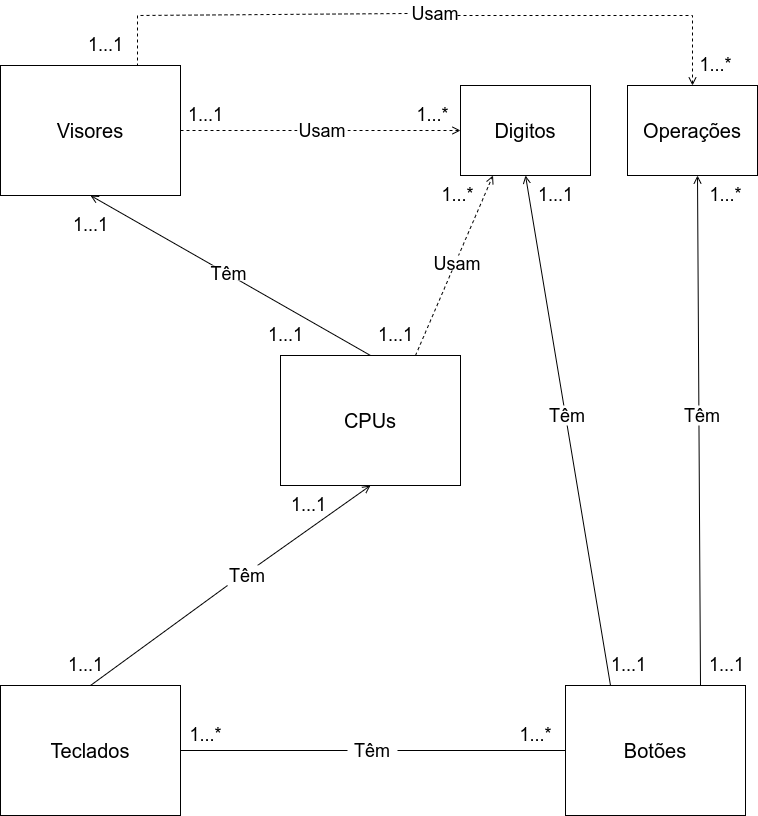

The diagram above was exported from draw.io. Its source (the exported page's mxGraphModel, read from the mxfile embedded in the PNG):
<mxGraphModel dx="1422" dy="638" grid="1" gridSize="10" guides="1" tooltips="1" connect="1" arrows="1" fold="1" page="1" pageScale="1" pageWidth="850" pageHeight="1100" math="0" shadow="0">
  <root>
    <mxCell id="0" />
    <mxCell id="1" parent="0" />
    <mxCell id="z8yNy6QyRrB9x9KH0-Q1-44" value="" style="endArrow=open;html=1;rounded=0;fontSize=20;endFill=0;exitX=1;exitY=0.5;exitDx=0;exitDy=0;entryX=0;entryY=0.5;entryDx=0;entryDy=0;dashed=1;" edge="1" parent="1" source="z8yNy6QyRrB9x9KH0-Q1-16" target="z8yNy6QyRrB9x9KH0-Q1-2">
      <mxGeometry width="50" height="50" relative="1" as="geometry">
        <mxPoint x="233" y="255" as="sourcePoint" />
        <mxPoint x="513" y="255" as="targetPoint" />
      </mxGeometry>
    </mxCell>
    <mxCell id="z8yNy6QyRrB9x9KH0-Q1-1" value="&lt;font style=&quot;font-size: 20px&quot;&gt;Visores&lt;/font&gt;" style="rounded=0;whiteSpace=wrap;html=1;" vertex="1" parent="1">
      <mxGeometry x="53" y="190" width="180" height="130" as="geometry" />
    </mxCell>
    <mxCell id="z8yNy6QyRrB9x9KH0-Q1-2" value="&lt;font style=&quot;font-size: 20px&quot;&gt;Digitos&lt;/font&gt;" style="rounded=0;whiteSpace=wrap;html=1;" vertex="1" parent="1">
      <mxGeometry x="513" y="210" width="130" height="90" as="geometry" />
    </mxCell>
    <mxCell id="z8yNy6QyRrB9x9KH0-Q1-3" value="&lt;font style=&quot;font-size: 20px&quot;&gt;CPUs&lt;/font&gt;" style="rounded=0;whiteSpace=wrap;html=1;" vertex="1" parent="1">
      <mxGeometry x="333" y="480" width="180" height="130" as="geometry" />
    </mxCell>
    <mxCell id="z8yNy6QyRrB9x9KH0-Q1-4" value="&lt;font style=&quot;font-size: 20px&quot;&gt;Teclados&lt;/font&gt;" style="rounded=0;whiteSpace=wrap;html=1;" vertex="1" parent="1">
      <mxGeometry x="53" y="810" width="180" height="130" as="geometry" />
    </mxCell>
    <mxCell id="z8yNy6QyRrB9x9KH0-Q1-5" value="&lt;font style=&quot;font-size: 20px&quot;&gt;Botões&lt;/font&gt;" style="rounded=0;whiteSpace=wrap;html=1;" vertex="1" parent="1">
      <mxGeometry x="618" y="810" width="180" height="130" as="geometry" />
    </mxCell>
    <mxCell id="z8yNy6QyRrB9x9KH0-Q1-6" value="" style="endArrow=none;html=1;rounded=0;fontSize=20;endFill=0;exitX=0;exitY=0.5;exitDx=0;exitDy=0;entryX=1;entryY=0.5;entryDx=0;entryDy=0;" edge="1" parent="1" source="z8yNy6QyRrB9x9KH0-Q1-5" target="z8yNy6QyRrB9x9KH0-Q1-4">
      <mxGeometry width="50" height="50" relative="1" as="geometry">
        <mxPoint x="425" y="770" as="sourcePoint" />
        <mxPoint x="475" y="720" as="targetPoint" />
      </mxGeometry>
    </mxCell>
    <mxCell id="z8yNy6QyRrB9x9KH0-Q1-7" value="" style="endArrow=open;html=1;rounded=0;fontSize=20;endFill=0;exitX=0.25;exitY=0;exitDx=0;exitDy=0;entryX=0.5;entryY=1;entryDx=0;entryDy=0;" edge="1" parent="1" source="z8yNy6QyRrB9x9KH0-Q1-5" target="z8yNy6QyRrB9x9KH0-Q1-2">
      <mxGeometry width="50" height="50" relative="1" as="geometry">
        <mxPoint x="820" y="490" as="sourcePoint" />
        <mxPoint x="440" y="490" as="targetPoint" />
      </mxGeometry>
    </mxCell>
    <mxCell id="z8yNy6QyRrB9x9KH0-Q1-8" value="&lt;font style=&quot;font-size: 18px&quot;&gt;Têm&lt;/font&gt;" style="text;html=1;strokeColor=none;fillColor=default;align=center;verticalAlign=middle;whiteSpace=wrap;rounded=0;fontSize=20;" vertex="1" parent="1">
      <mxGeometry x="400" y="865" width="50" height="20" as="geometry" />
    </mxCell>
    <mxCell id="z8yNy6QyRrB9x9KH0-Q1-9" value="&lt;font style=&quot;font-size: 20px&quot;&gt;Operações&lt;/font&gt;" style="rounded=0;whiteSpace=wrap;html=1;" vertex="1" parent="1">
      <mxGeometry x="680" y="210" width="130" height="90" as="geometry" />
    </mxCell>
    <mxCell id="z8yNy6QyRrB9x9KH0-Q1-10" value="" style="endArrow=open;html=1;rounded=0;fontSize=20;endFill=0;exitX=0.75;exitY=0;exitDx=0;exitDy=0;entryX=0.5;entryY=1;entryDx=0;entryDy=0;" edge="1" parent="1" source="z8yNy6QyRrB9x9KH0-Q1-5">
      <mxGeometry width="50" height="50" relative="1" as="geometry">
        <mxPoint x="835" y="810" as="sourcePoint" />
        <mxPoint x="750" y="300" as="targetPoint" />
      </mxGeometry>
    </mxCell>
    <mxCell id="z8yNy6QyRrB9x9KH0-Q1-11" value="&lt;font style=&quot;font-size: 18px&quot;&gt;Têm&lt;/font&gt;" style="text;html=1;strokeColor=none;fillColor=default;align=center;verticalAlign=middle;whiteSpace=wrap;rounded=0;fontSize=20;" vertex="1" parent="1">
      <mxGeometry x="600" y="530" width="40" height="20" as="geometry" />
    </mxCell>
    <mxCell id="z8yNy6QyRrB9x9KH0-Q1-12" value="&lt;font style=&quot;font-size: 18px&quot;&gt;Têm&lt;/font&gt;" style="text;html=1;strokeColor=none;fillColor=default;align=center;verticalAlign=middle;whiteSpace=wrap;rounded=0;fontSize=20;" vertex="1" parent="1">
      <mxGeometry x="730" y="530" width="50" height="20" as="geometry" />
    </mxCell>
    <mxCell id="z8yNy6QyRrB9x9KH0-Q1-15" value="" style="endArrow=none;html=1;rounded=0;fontSize=20;endFill=0;exitX=0;exitY=0.5;exitDx=0;exitDy=0;entryX=1;entryY=0.5;entryDx=0;entryDy=0;dashed=1;startArrow=none;" edge="1" parent="1" source="z8yNy6QyRrB9x9KH0-Q1-16" target="z8yNy6QyRrB9x9KH0-Q1-1">
      <mxGeometry width="50" height="50" relative="1" as="geometry">
        <mxPoint x="450" y="760" as="sourcePoint" />
        <mxPoint x="320" y="290" as="targetPoint" />
      </mxGeometry>
    </mxCell>
    <mxCell id="z8yNy6QyRrB9x9KH0-Q1-17" value="" style="endArrow=open;html=1;rounded=0;fontSize=20;endFill=0;exitX=0.5;exitY=0;exitDx=0;exitDy=0;entryX=0.5;entryY=1;entryDx=0;entryDy=0;" edge="1" parent="1" source="z8yNy6QyRrB9x9KH0-Q1-3" target="z8yNy6QyRrB9x9KH0-Q1-1">
      <mxGeometry width="50" height="50" relative="1" as="geometry">
        <mxPoint x="290" y="580" as="sourcePoint" />
        <mxPoint x="10" y="580" as="targetPoint" />
      </mxGeometry>
    </mxCell>
    <mxCell id="z8yNy6QyRrB9x9KH0-Q1-18" value="&lt;font style=&quot;font-size: 18px&quot;&gt;Têm&lt;/font&gt;" style="text;html=1;strokeColor=none;fillColor=default;align=center;verticalAlign=middle;whiteSpace=wrap;rounded=0;fontSize=20;" vertex="1" parent="1">
      <mxGeometry x="260" y="390" width="43" height="15" as="geometry" />
    </mxCell>
    <mxCell id="z8yNy6QyRrB9x9KH0-Q1-21" value="" style="endArrow=open;html=1;rounded=0;fontSize=20;endFill=0;exitX=0.75;exitY=0;exitDx=0;exitDy=0;entryX=0.5;entryY=1;entryDx=0;entryDy=0;startArrow=none;" edge="1" parent="1" source="z8yNy6QyRrB9x9KH0-Q1-22" target="z8yNy6QyRrB9x9KH0-Q1-3">
      <mxGeometry width="50" height="50" relative="1" as="geometry">
        <mxPoint x="320" y="790" as="sourcePoint" />
        <mxPoint x="40" y="630" as="targetPoint" />
      </mxGeometry>
    </mxCell>
    <mxCell id="z8yNy6QyRrB9x9KH0-Q1-24" value="" style="endArrow=open;html=1;rounded=0;fontSize=20;endFill=0;exitX=0.75;exitY=0;exitDx=0;exitDy=0;entryX=0.25;entryY=1;entryDx=0;entryDy=0;dashed=1;" edge="1" parent="1" source="z8yNy6QyRrB9x9KH0-Q1-3" target="z8yNy6QyRrB9x9KH0-Q1-2">
      <mxGeometry width="50" height="50" relative="1" as="geometry">
        <mxPoint x="250" y="500" as="sourcePoint" />
        <mxPoint x="530" y="300" as="targetPoint" />
      </mxGeometry>
    </mxCell>
    <mxCell id="z8yNy6QyRrB9x9KH0-Q1-25" value="&lt;font style=&quot;font-size: 18px&quot;&gt;Usam&lt;/font&gt;" style="text;html=1;strokeColor=none;fillColor=default;align=center;verticalAlign=middle;whiteSpace=wrap;rounded=0;fontSize=20;" vertex="1" parent="1">
      <mxGeometry x="485" y="380" width="50" height="15" as="geometry" />
    </mxCell>
    <mxCell id="z8yNy6QyRrB9x9KH0-Q1-26" value="" style="endArrow=none;html=1;rounded=0;fontSize=20;endFill=0;dashed=1;startArrow=none;" edge="1" parent="1">
      <mxGeometry width="50" height="50" relative="1" as="geometry">
        <mxPoint x="460" y="138" as="sourcePoint" />
        <mxPoint x="190" y="190" as="targetPoint" />
        <Array as="points">
          <mxPoint x="190" y="140" />
        </Array>
      </mxGeometry>
    </mxCell>
    <mxCell id="z8yNy6QyRrB9x9KH0-Q1-29" value="&lt;font style=&quot;font-size: 18px&quot;&gt;1...*&lt;/font&gt;" style="text;html=1;strokeColor=none;fillColor=none;align=center;verticalAlign=middle;whiteSpace=wrap;rounded=0;fontSize=18;" vertex="1" parent="1">
      <mxGeometry x="240" y="850" width="37" height="20" as="geometry" />
    </mxCell>
    <mxCell id="z8yNy6QyRrB9x9KH0-Q1-30" value="&lt;font style=&quot;font-size: 18px&quot;&gt;1...*&lt;/font&gt;" style="text;html=1;strokeColor=none;fillColor=none;align=center;verticalAlign=middle;whiteSpace=wrap;rounded=0;fontSize=18;" vertex="1" parent="1">
      <mxGeometry x="570" y="850" width="37" height="20" as="geometry" />
    </mxCell>
    <mxCell id="z8yNy6QyRrB9x9KH0-Q1-31" value="&lt;font style=&quot;font-size: 18px&quot;&gt;1...1&lt;/font&gt;" style="text;html=1;strokeColor=none;fillColor=none;align=center;verticalAlign=middle;whiteSpace=wrap;rounded=0;fontSize=18;" vertex="1" parent="1">
      <mxGeometry x="343" y="620" width="37" height="20" as="geometry" />
    </mxCell>
    <mxCell id="z8yNy6QyRrB9x9KH0-Q1-32" value="&lt;font style=&quot;font-size: 18px&quot;&gt;1...1&lt;/font&gt;" style="text;html=1;strokeColor=none;fillColor=none;align=center;verticalAlign=middle;whiteSpace=wrap;rounded=0;fontSize=18;" vertex="1" parent="1">
      <mxGeometry x="120" y="780" width="37" height="20" as="geometry" />
    </mxCell>
    <mxCell id="z8yNy6QyRrB9x9KH0-Q1-34" value="&lt;font style=&quot;font-size: 18px&quot;&gt;1...1&lt;/font&gt;" style="text;html=1;strokeColor=none;fillColor=none;align=center;verticalAlign=middle;whiteSpace=wrap;rounded=0;fontSize=18;" vertex="1" parent="1">
      <mxGeometry x="590" y="310" width="37" height="20" as="geometry" />
    </mxCell>
    <mxCell id="z8yNy6QyRrB9x9KH0-Q1-35" value="&lt;font style=&quot;font-size: 18px&quot;&gt;1...1&lt;/font&gt;" style="text;html=1;strokeColor=none;fillColor=none;align=center;verticalAlign=middle;whiteSpace=wrap;rounded=0;fontSize=18;" vertex="1" parent="1">
      <mxGeometry x="663" y="780" width="37" height="20" as="geometry" />
    </mxCell>
    <mxCell id="z8yNy6QyRrB9x9KH0-Q1-36" value="&lt;font style=&quot;font-size: 18px&quot;&gt;1...*&lt;/font&gt;" style="text;html=1;strokeColor=none;fillColor=none;align=center;verticalAlign=middle;whiteSpace=wrap;rounded=0;fontSize=18;" vertex="1" parent="1">
      <mxGeometry x="760" y="310" width="37" height="20" as="geometry" />
    </mxCell>
    <mxCell id="z8yNy6QyRrB9x9KH0-Q1-37" value="&lt;font style=&quot;font-size: 18px&quot;&gt;1...1&lt;/font&gt;" style="text;html=1;strokeColor=none;fillColor=none;align=center;verticalAlign=middle;whiteSpace=wrap;rounded=0;fontSize=18;" vertex="1" parent="1">
      <mxGeometry x="761" y="780" width="37" height="20" as="geometry" />
    </mxCell>
    <mxCell id="z8yNy6QyRrB9x9KH0-Q1-38" value="&lt;font style=&quot;font-size: 18px&quot;&gt;1...*&lt;/font&gt;" style="text;html=1;strokeColor=none;fillColor=none;align=center;verticalAlign=middle;whiteSpace=wrap;rounded=0;fontSize=18;" vertex="1" parent="1">
      <mxGeometry x="491.5" y="310" width="37" height="20" as="geometry" />
    </mxCell>
    <mxCell id="z8yNy6QyRrB9x9KH0-Q1-39" value="&lt;font style=&quot;font-size: 18px&quot;&gt;1...1&lt;/font&gt;" style="text;html=1;strokeColor=none;fillColor=none;align=center;verticalAlign=middle;whiteSpace=wrap;rounded=0;fontSize=18;" vertex="1" parent="1">
      <mxGeometry x="430" y="450" width="37" height="20" as="geometry" />
    </mxCell>
    <mxCell id="z8yNy6QyRrB9x9KH0-Q1-40" value="&lt;font style=&quot;font-size: 18px&quot;&gt;1...*&lt;/font&gt;" style="text;html=1;strokeColor=none;fillColor=none;align=center;verticalAlign=middle;whiteSpace=wrap;rounded=0;fontSize=18;" vertex="1" parent="1">
      <mxGeometry x="750" y="180" width="37" height="20" as="geometry" />
    </mxCell>
    <mxCell id="z8yNy6QyRrB9x9KH0-Q1-41" value="&lt;font style=&quot;font-size: 18px&quot;&gt;1...1&lt;/font&gt;" style="text;html=1;strokeColor=none;fillColor=none;align=center;verticalAlign=middle;whiteSpace=wrap;rounded=0;fontSize=18;" vertex="1" parent="1">
      <mxGeometry x="140" y="160" width="37" height="20" as="geometry" />
    </mxCell>
    <mxCell id="z8yNy6QyRrB9x9KH0-Q1-42" value="&lt;font style=&quot;font-size: 18px&quot;&gt;1...*&lt;/font&gt;" style="text;html=1;strokeColor=none;fillColor=none;align=center;verticalAlign=middle;whiteSpace=wrap;rounded=0;fontSize=18;" vertex="1" parent="1">
      <mxGeometry x="467" y="230" width="37" height="20" as="geometry" />
    </mxCell>
    <mxCell id="z8yNy6QyRrB9x9KH0-Q1-43" value="&lt;font style=&quot;font-size: 18px&quot;&gt;1...1&lt;/font&gt;" style="text;html=1;strokeColor=none;fillColor=none;align=center;verticalAlign=middle;whiteSpace=wrap;rounded=0;fontSize=18;" vertex="1" parent="1">
      <mxGeometry x="240" y="230" width="37" height="20" as="geometry" />
    </mxCell>
    <mxCell id="z8yNy6QyRrB9x9KH0-Q1-16" value="&lt;font style=&quot;font-size: 18px&quot;&gt;Usam&lt;/font&gt;" style="text;html=1;strokeColor=none;fillColor=default;align=center;verticalAlign=middle;whiteSpace=wrap;rounded=0;fontSize=20;" vertex="1" parent="1">
      <mxGeometry x="350" y="247.5" width="50" height="15" as="geometry" />
    </mxCell>
    <mxCell id="z8yNy6QyRrB9x9KH0-Q1-27" value="&lt;font style=&quot;font-size: 18px&quot;&gt;Usam&lt;/font&gt;" style="text;html=1;strokeColor=none;fillColor=default;align=center;verticalAlign=middle;whiteSpace=wrap;rounded=0;fontSize=20;" vertex="1" parent="1">
      <mxGeometry x="463" y="130" width="50" height="15" as="geometry" />
    </mxCell>
    <mxCell id="z8yNy6QyRrB9x9KH0-Q1-48" value="" style="endArrow=open;html=1;rounded=0;fontSize=20;endFill=0;exitX=0.5;exitY=0;exitDx=0;exitDy=0;dashed=1;entryX=0.5;entryY=0;entryDx=0;entryDy=0;" edge="1" parent="1" target="z8yNy6QyRrB9x9KH0-Q1-9">
      <mxGeometry width="50" height="50" relative="1" as="geometry">
        <mxPoint x="510" y="140" as="sourcePoint" />
        <mxPoint x="745" y="210" as="targetPoint" />
        <Array as="points">
          <mxPoint x="570" y="140" />
          <mxPoint x="745" y="140" />
        </Array>
      </mxGeometry>
    </mxCell>
    <mxCell id="z8yNy6QyRrB9x9KH0-Q1-22" value="&lt;font style=&quot;font-size: 18px&quot;&gt;Têm&lt;/font&gt;" style="text;html=1;strokeColor=none;fillColor=default;align=center;verticalAlign=middle;whiteSpace=wrap;rounded=0;fontSize=20;" vertex="1" parent="1">
      <mxGeometry x="280" y="690" width="40" height="20" as="geometry" />
    </mxCell>
    <mxCell id="z8yNy6QyRrB9x9KH0-Q1-54" value="" style="endArrow=none;html=1;rounded=0;fontSize=20;endFill=0;exitX=0.5;exitY=0;exitDx=0;exitDy=0;entryX=0;entryY=1;entryDx=0;entryDy=0;" edge="1" parent="1" source="z8yNy6QyRrB9x9KH0-Q1-4" target="z8yNy6QyRrB9x9KH0-Q1-22">
      <mxGeometry width="50" height="50" relative="1" as="geometry">
        <mxPoint x="143" y="810" as="sourcePoint" />
        <mxPoint x="423" y="610" as="targetPoint" />
      </mxGeometry>
    </mxCell>
    <mxCell id="z8yNy6QyRrB9x9KH0-Q1-56" value="&lt;font style=&quot;font-size: 18px&quot;&gt;1...1&lt;/font&gt;" style="text;html=1;strokeColor=none;fillColor=none;align=center;verticalAlign=middle;whiteSpace=wrap;rounded=0;fontSize=18;" vertex="1" parent="1">
      <mxGeometry x="124.5" y="340" width="37" height="20" as="geometry" />
    </mxCell>
    <mxCell id="z8yNy6QyRrB9x9KH0-Q1-57" value="&lt;font style=&quot;font-size: 18px&quot;&gt;1...1&lt;/font&gt;" style="text;html=1;strokeColor=none;fillColor=none;align=center;verticalAlign=middle;whiteSpace=wrap;rounded=0;fontSize=18;" vertex="1" parent="1">
      <mxGeometry x="320" y="450" width="37" height="20" as="geometry" />
    </mxCell>
  </root>
</mxGraphModel>